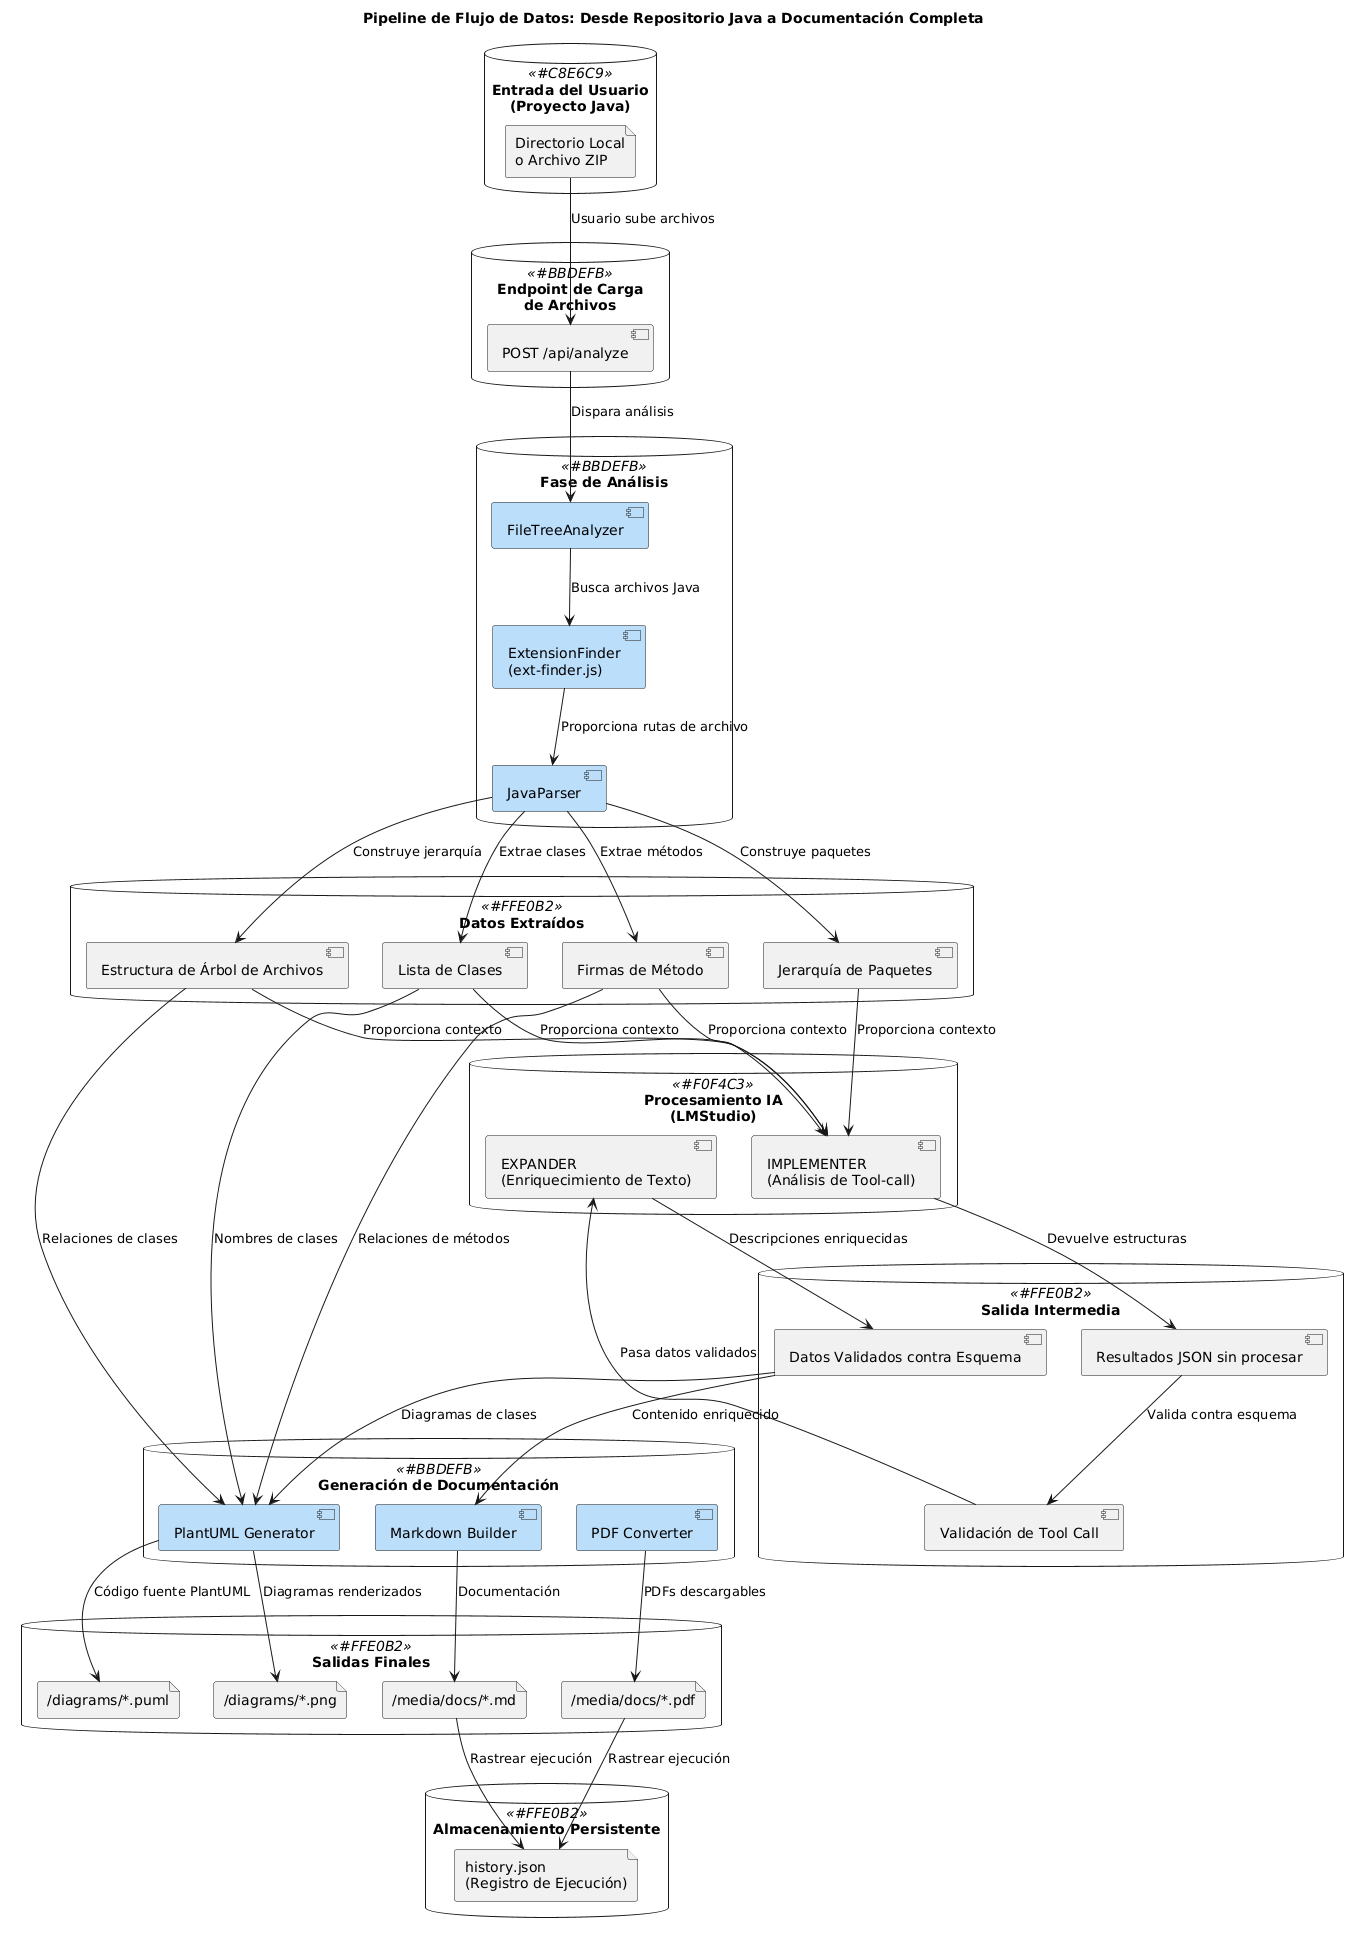

The diagram above was rendered by PlantUML. Its source (embedded in the PNG):
@startuml Flujo de Datos: Pipeline de Proyecto Java a Documentación

!define INPUT_BG #C8E6C9
!define PROCESS_BG #BBDEFB
!define OUTPUT_BG #FFE0B2
!define AI_BG #F0F4C3

title Pipeline de Flujo de Datos: Desde Repositorio Java a Documentación Completa

' Fase de entrada
database "Entrada del Usuario\n(Proyecto Java)" <<INPUT_BG>> {
    file "Directorio Local\no Archivo ZIP"
}

database "Endpoint de Carga\nde Archivos" <<PROCESS_BG>> {
    component "POST /api/analyze"
}

' Fase de análisis
database "Fase de Análisis" <<PROCESS_BG>> {
    component "FileTreeAnalyzer" #BBDEFB
    component "JavaParser" #BBDEFB
    component "ExtensionFinder\n(ext-finder.js)" #BBDEFB
}

' Extracción de datos
database "Datos Extraídos" <<OUTPUT_BG>> {
    component "Estructura de Árbol de Archivos"
    component "Lista de Clases"
    component "Firmas de Método"
    component "Jerarquía de Paquetes"
}

' Fase de Procesamiento IA
database "Procesamiento IA\n(LMStudio)" <<AI_BG>> {
    component "IMPLEMENTER\n(Análisis de Tool-call)"
    component "EXPANDER\n(Enriquecimiento de Texto)"
}

' Resultados intermedios
database "Salida Intermedia" <<OUTPUT_BG>> {
    component "Resultados JSON sin procesar"
    component "Validación de Tool Call"
    component "Datos Validados contra Esquema"
}

' Generación de documentación
database "Generación de Documentación" <<PROCESS_BG>> {
    component "PlantUML Generator" #BBDEFB
    component "Markdown Builder" #BBDEFB
    component "PDF Converter" #BBDEFB
}

' Salidas finales
database "Salidas Finales" <<OUTPUT_BG>> {
    file "/diagrams/*.puml"
    file "/diagrams/*.png"
    file "/media/docs/*.md"
    file "/media/docs/*.pdf"
}

' Almacenamiento
database "Almacenamiento Persistente" <<OUTPUT_BG>> {
    file "history.json\n(Registro de Ejecución)"
}

' Conexiones de flujo
"Directorio Local\no Archivo ZIP" --> "POST /api/analyze" : Usuario sube archivos
"POST /api/analyze" --> "FileTreeAnalyzer" : Dispara análisis
"FileTreeAnalyzer" --> "ExtensionFinder\n(ext-finder.js)" : Busca archivos Java
"ExtensionFinder\n(ext-finder.js)" --> "JavaParser" : Proporciona rutas de archivo
"JavaParser" --> "Estructura de Árbol de Archivos" : Construye jerarquía
"JavaParser" --> "Lista de Clases" : Extrae clases
"JavaParser" --> "Firmas de Método" : Extrae métodos
"JavaParser" --> "Jerarquía de Paquetes" : Construye paquetes

"Estructura de Árbol de Archivos" --> "IMPLEMENTER\n(Análisis de Tool-call)" : Proporciona contexto
"Lista de Clases" --> "IMPLEMENTER\n(Análisis de Tool-call)" : Proporciona contexto
"Firmas de Método" --> "IMPLEMENTER\n(Análisis de Tool-call)" : Proporciona contexto
"Jerarquía de Paquetes" --> "IMPLEMENTER\n(Análisis de Tool-call)" : Proporciona contexto

"IMPLEMENTER\n(Análisis de Tool-call)" --> "Resultados JSON sin procesar" : Devuelve estructuras
"Resultados JSON sin procesar" --> "Validación de Tool Call" : Valida contra esquema
"Validación de Tool Call" --> "EXPANDER\n(Enriquecimiento de Texto)" : Pasa datos validados
"EXPANDER\n(Enriquecimiento de Texto)" --> "Datos Validados contra Esquema" : Descripciones enriquecidas

"Estructura de Árbol de Archivos" --> "PlantUML Generator" : Relaciones de clases
"Lista de Clases" --> "PlantUML Generator" : Nombres de clases
"Firmas de Método" --> "PlantUML Generator" : Relaciones de métodos

"Datos Validados contra Esquema" --> "Markdown Builder" : Contenido enriquecido
"Datos Validados contra Esquema" --> "PlantUML Generator" : Diagramas de clases

"PlantUML Generator" --> "/diagrams/*.puml" : Código fuente PlantUML
"PlantUML Generator" --> "/diagrams/*.png" : Diagramas renderizados
"Markdown Builder" --> "/media/docs/*.md" : Documentación
"PDF Converter" --> "/media/docs/*.pdf" : PDFs descargables

"/media/docs/*.md" --> "history.json\n(Registro de Ejecución)" : Rastrear ejecución
"/media/docs/*.pdf" --> "history.json\n(Registro de Ejecución)" : Rastrear ejecución

@enduml